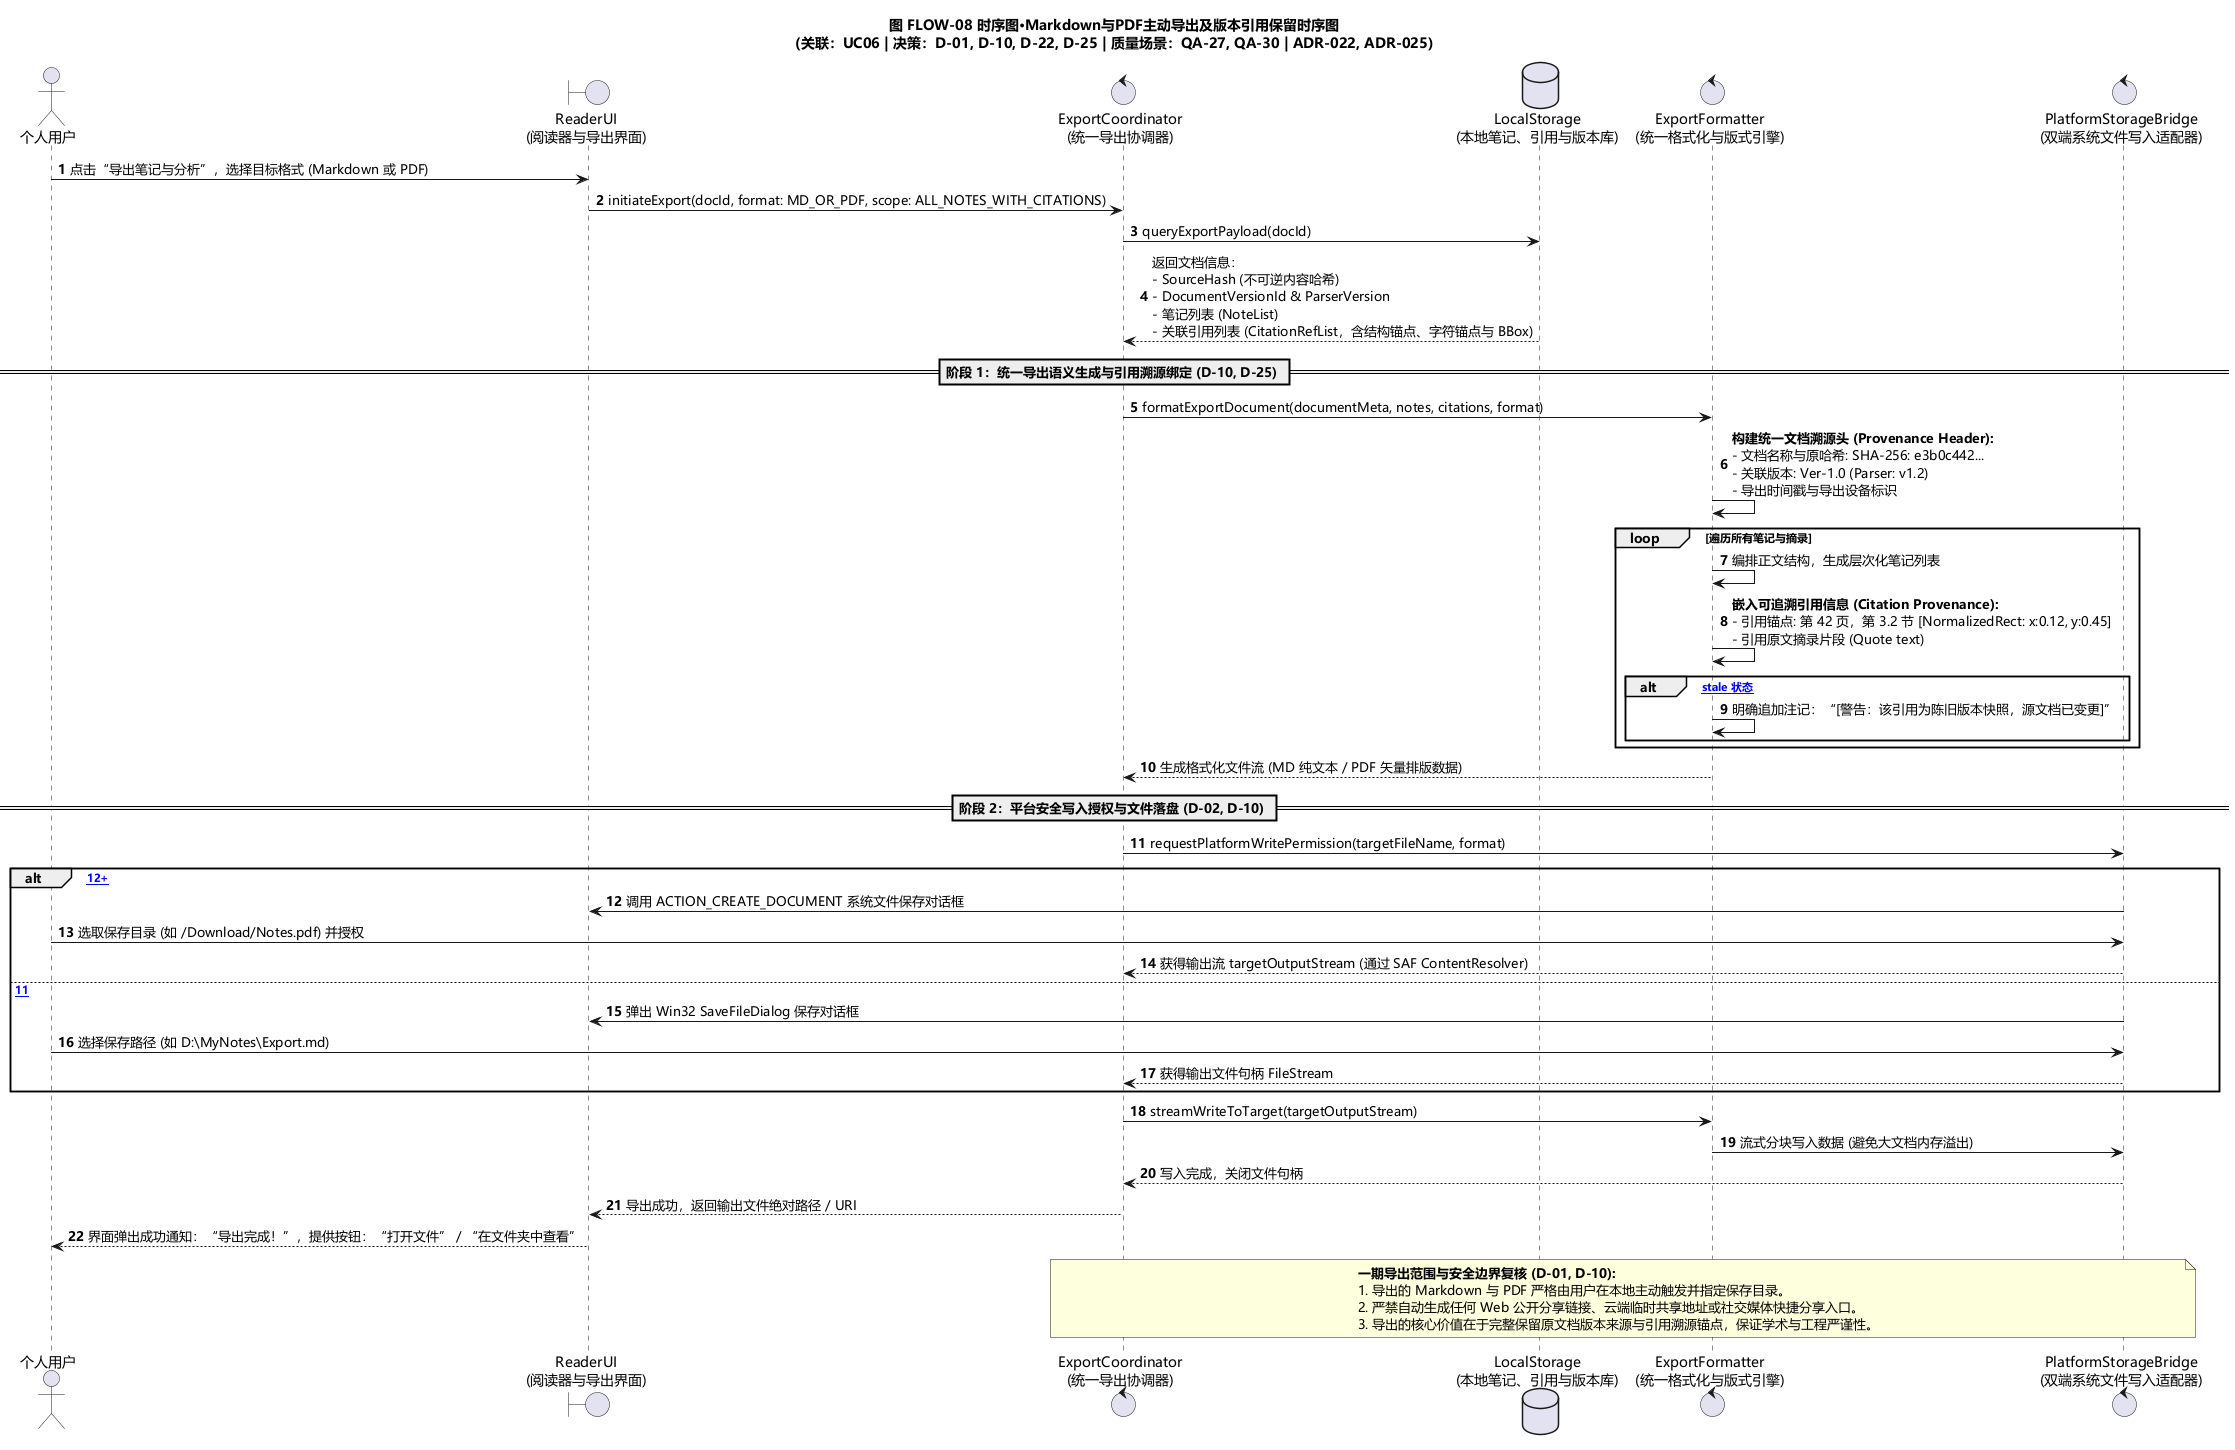

The diagram above was rendered by PlantUML. Its source (embedded in the PNG):
@startuml FLOW-08-Markdown与PDF主动导出及版本引用保留时序图
title 图 FLOW-08 时序图·Markdown与PDF主动导出及版本引用保留时序图\n(关联：UC06 | 决策：D-01, D-10, D-22, D-25 | 质量场景：QA-27, QA-30 | ADR-022, ADR-025)
autonumber
skinparam shadowing false
skinparam defaultFontName Microsoft YaHei

actor "个人用户" as User
boundary "ReaderUI\n(阅读器与导出界面)" as UI
control "ExportCoordinator\n(统一导出协调器)" as Coord
database "LocalStorage\n(本地笔记、引用与版本库)" as Store
control "ExportFormatter\n(统一格式化与版式引擎)" as Formatter
control "PlatformStorageBridge\n(双端系统文件写入适配器)" as Bridge

User -> UI : 点击“导出笔记与分析”，选择目标格式 (Markdown 或 PDF)
UI -> Coord : initiateExport(docId, format: MD_OR_PDF, scope: ALL_NOTES_WITH_CITATIONS)

Coord -> Store : queryExportPayload(docId)
Store --> Coord : 返回文档信息：\n- SourceHash (不可逆内容哈希)\n- DocumentVersionId & ParserVersion\n- 笔记列表 (NoteList)\n- 关联引用列表 (CitationRefList，含结构锚点、字符锚点与 BBox)

== 阶段 1：统一导出语义生成与引用溯源绑定 (D-10, D-25) ==

Coord -> Formatter : formatExportDocument(documentMeta, notes, citations, format)
Formatter -> Formatter : **构建统一文档溯源头 (Provenance Header):**\n- 文档名称与原哈希: SHA-256: e3b0c442...\n- 关联版本: Ver-1.0 (Parser: v1.2)\n- 导出时间戳与导出设备标识

loop 遍历所有笔记与摘录
    Formatter -> Formatter : 编排正文结构，生成层次化笔记列表
    Formatter -> Formatter : **嵌入可追溯引用信息 (Citation Provenance):**\n- 引用锚点: 第 42 页，第 3.2 节 [NormalizedRect: x:0.12, y:0.45]\n- 引用原文摘录片段 (Quote text)
    alt [该引用处于 stale 状态]
        Formatter -> Formatter : 明确追加注记：“[警告：该引用为陈旧版本快照，源文档已变更]”
    end
end

Formatter --> Coord : 生成格式化文件流 (MD 纯文本 / PDF 矢量排版数据)

== 阶段 2：平台安全写入授权与文件落盘 (D-02, D-10) ==

Coord -> Bridge : requestPlatformWritePermission(targetFileName, format)

alt [运行环境：Android 12+]
    Bridge -> UI : 调用 ACTION_CREATE_DOCUMENT 系统文件保存对话框
    User -> Bridge : 选取保存目录 (如 /Download/Notes.pdf) 并授权
    Bridge --> Coord : 获得输出流 targetOutputStream (通过 SAF ContentResolver)
else [运行环境：Windows 11]
    Bridge -> UI : 弹出 Win32 SaveFileDialog 保存对话框
    User -> Bridge : 选择保存路径 (如 D:\\MyNotes\\Export.md)
    Bridge --> Coord : 获得输出文件句柄 FileStream
end

Coord -> Formatter : streamWriteToTarget(targetOutputStream)
Formatter -> Bridge : 流式分块写入数据 (避免大文档内存溢出)
Bridge --> Coord : 写入完成，关闭文件句柄

Coord --> UI : 导出成功，返回输出文件绝对路径 / URI
UI --> User : 界面弹出成功通知：“导出完成！”，提供按钮：“打开文件” / “在文件夹中查看”

note over Coord, Bridge
  **一期导出范围与安全边界复核 (D-01, D-10):**
  1. 导出的 Markdown 与 PDF 严格由用户在本地主动触发并指定保存目录。
  2. 严禁自动生成任何 Web 公开分享链接、云端临时共享地址或社交媒体快捷分享入口。
  3. 导出的核心价值在于完整保留原文档版本来源与引用溯源锚点，保证学术与工程严谨性。
end note

@enduml